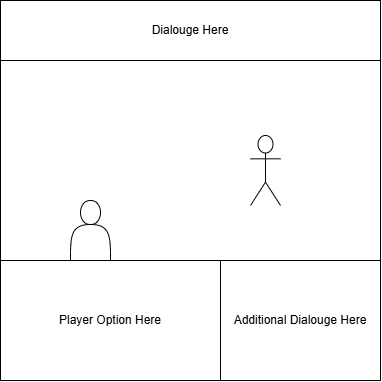

The diagram above was exported from draw.io. Its source (the exported page's mxGraphModel, read from the mxfile embedded in the PNG):
<mxGraphModel dx="1613" dy="1796" grid="1" gridSize="10" guides="1" tooltips="1" connect="1" arrows="1" fold="1" page="1" pageScale="1" pageWidth="850" pageHeight="1100" math="0" shadow="0">
  <root>
    <mxCell id="0" />
    <mxCell id="1" parent="0" />
    <mxCell id="2" value="" style="whiteSpace=wrap;html=1;aspect=fixed;" vertex="1" parent="1">
      <mxGeometry x="720" y="560" width="380" height="380" as="geometry" />
    </mxCell>
    <mxCell id="3" value="Dialouge Here" style="rounded=0;whiteSpace=wrap;html=1;" vertex="1" parent="1">
      <mxGeometry x="720" y="560" width="380" height="60" as="geometry" />
    </mxCell>
    <mxCell id="4" value="Player Option Here" style="rounded=0;whiteSpace=wrap;html=1;" vertex="1" parent="1">
      <mxGeometry x="720" y="820" width="220" height="120" as="geometry" />
    </mxCell>
    <mxCell id="5" value="" style="shape=actor;whiteSpace=wrap;html=1;" vertex="1" parent="1">
      <mxGeometry x="790" y="760" width="40" height="60" as="geometry" />
    </mxCell>
    <mxCell id="6" value="" style="shape=umlActor;verticalLabelPosition=bottom;verticalAlign=top;html=1;outlineConnect=0;" vertex="1" parent="1">
      <mxGeometry x="970" y="695" width="30" height="70" as="geometry" />
    </mxCell>
    <mxCell id="7" value="Additional Dialouge Here" style="rounded=0;whiteSpace=wrap;html=1;" vertex="1" parent="1">
      <mxGeometry x="940" y="820" width="160" height="120" as="geometry" />
    </mxCell>
  </root>
</mxGraphModel>